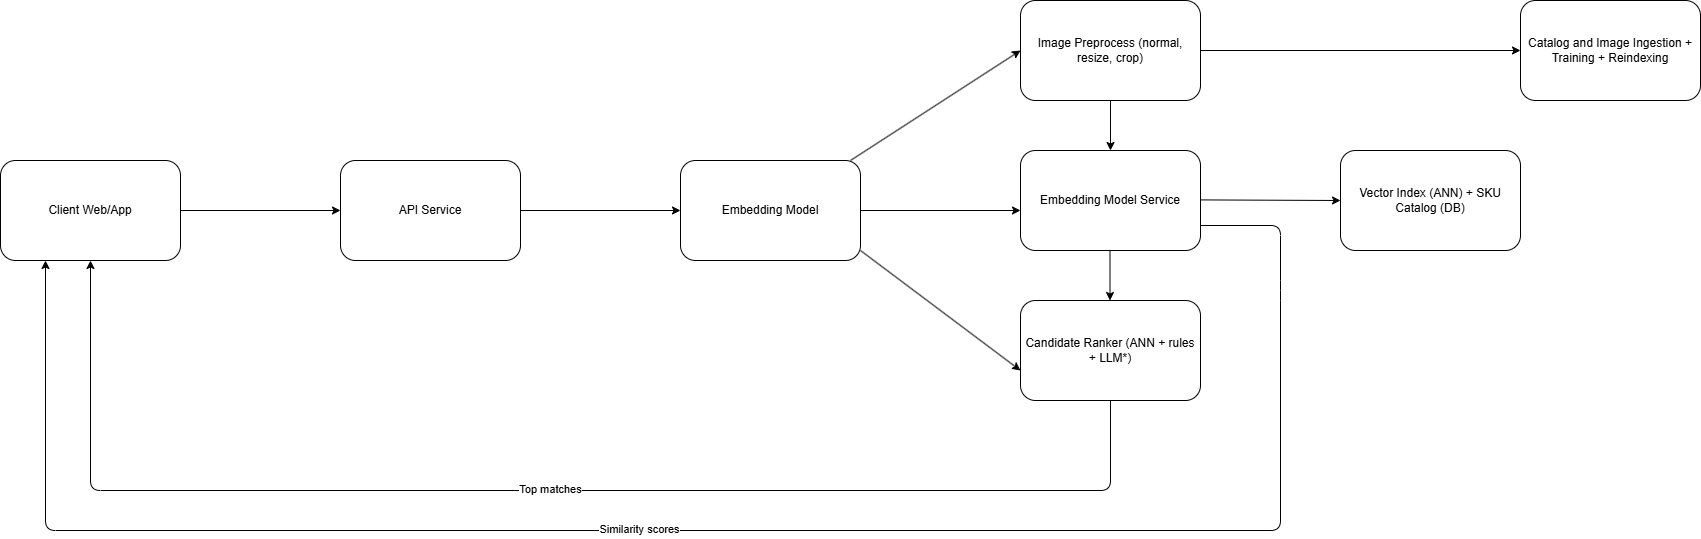

The diagram above was exported from draw.io. Its source (the exported page's mxGraphModel, read from the mxfile embedded in the PNG):
<mxGraphModel dx="2102" dy="893" grid="1" gridSize="10" guides="1" tooltips="1" connect="1" arrows="1" fold="1" page="1" pageScale="1" pageWidth="850" pageHeight="1100" math="0" shadow="0">
  <root>
    <mxCell id="0" />
    <mxCell id="1" parent="0" />
    <mxCell id="2" value="Client Web/App" style="rounded=1;whiteSpace=wrap;html=1;" parent="1" vertex="1">
      <mxGeometry y="310" width="180" height="100" as="geometry" />
    </mxCell>
    <mxCell id="3" value="" style="endArrow=classic;html=1;exitX=1;exitY=0.5;exitDx=0;exitDy=0;" parent="1" source="2" edge="1">
      <mxGeometry width="50" height="50" relative="1" as="geometry">
        <mxPoint x="240" y="380" as="sourcePoint" />
        <mxPoint x="340" y="360" as="targetPoint" />
      </mxGeometry>
    </mxCell>
    <mxCell id="5" value="API Service" style="rounded=1;whiteSpace=wrap;html=1;" parent="1" vertex="1">
      <mxGeometry x="340" y="310" width="180" height="100" as="geometry" />
    </mxCell>
    <mxCell id="6" value="" style="endArrow=classic;html=1;exitX=1;exitY=0.5;exitDx=0;exitDy=0;" parent="1" source="5" edge="1">
      <mxGeometry width="50" height="50" relative="1" as="geometry">
        <mxPoint x="580" y="380" as="sourcePoint" />
        <mxPoint x="680" y="360" as="targetPoint" />
      </mxGeometry>
    </mxCell>
    <mxCell id="8" value="Embedding Model" style="rounded=1;whiteSpace=wrap;html=1;" parent="1" vertex="1">
      <mxGeometry x="680" y="310" width="180" height="100" as="geometry" />
    </mxCell>
    <mxCell id="9" value="" style="endArrow=classic;html=1;exitX=1;exitY=0.5;exitDx=0;exitDy=0;" parent="1" source="8" edge="1">
      <mxGeometry width="50" height="50" relative="1" as="geometry">
        <mxPoint x="920" y="380" as="sourcePoint" />
        <mxPoint x="1020" y="360" as="targetPoint" />
      </mxGeometry>
    </mxCell>
    <mxCell id="11" value="" style="endArrow=classic;html=1;exitX=1;exitY=0.5;exitDx=0;exitDy=0;" parent="1" edge="1">
      <mxGeometry width="50" height="50" relative="1" as="geometry">
        <mxPoint x="860" y="400" as="sourcePoint" />
        <mxPoint x="1020" y="520" as="targetPoint" />
      </mxGeometry>
    </mxCell>
    <mxCell id="12" value="" style="endArrow=classic;html=1;exitX=1;exitY=0.5;exitDx=0;exitDy=0;" parent="1" edge="1">
      <mxGeometry width="50" height="50" relative="1" as="geometry">
        <mxPoint x="850" y="310" as="sourcePoint" />
        <mxPoint x="1020" y="200" as="targetPoint" />
      </mxGeometry>
    </mxCell>
    <mxCell id="14" value="Image Preprocess (normal, resize, crop)" style="rounded=1;whiteSpace=wrap;html=1;" parent="1" vertex="1">
      <mxGeometry x="1020" y="150" width="180" height="100" as="geometry" />
    </mxCell>
    <mxCell id="25" style="edgeStyle=none;html=1;exitX=1;exitY=0.75;exitDx=0;exitDy=0;entryX=0.25;entryY=1;entryDx=0;entryDy=0;" parent="1" source="15" target="2" edge="1">
      <mxGeometry relative="1" as="geometry">
        <Array as="points">
          <mxPoint x="1280" y="375" />
          <mxPoint x="1280" y="440" />
          <mxPoint x="1280" y="680" />
          <mxPoint x="45" y="680" />
        </Array>
      </mxGeometry>
    </mxCell>
    <mxCell id="26" value="Similarity scores" style="edgeLabel;html=1;align=center;verticalAlign=middle;resizable=0;points=[];" parent="25" vertex="1" connectable="0">
      <mxGeometry x="0.088" y="-2" relative="1" as="geometry">
        <mxPoint as="offset" />
      </mxGeometry>
    </mxCell>
    <mxCell id="15" value="Embedding Model Service" style="rounded=1;whiteSpace=wrap;html=1;" parent="1" vertex="1">
      <mxGeometry x="1020" y="300" width="180" height="100" as="geometry" />
    </mxCell>
    <mxCell id="16" value="Candidate Ranker (ANN + rules + LLM*)" style="rounded=1;whiteSpace=wrap;html=1;" parent="1" vertex="1">
      <mxGeometry x="1020" y="450" width="180" height="100" as="geometry" />
    </mxCell>
    <mxCell id="17" value="" style="endArrow=classic;html=1;exitX=0.5;exitY=1;exitDx=0;exitDy=0;entryX=0.5;entryY=0;entryDx=0;entryDy=0;" parent="1" source="14" target="15" edge="1">
      <mxGeometry width="50" height="50" relative="1" as="geometry">
        <mxPoint x="1220" y="320" as="sourcePoint" />
        <mxPoint x="1270" y="270" as="targetPoint" />
      </mxGeometry>
    </mxCell>
    <mxCell id="18" value="" style="endArrow=classic;html=1;exitX=0.5;exitY=1;exitDx=0;exitDy=0;entryX=0.5;entryY=0;entryDx=0;entryDy=0;" parent="1" edge="1">
      <mxGeometry width="50" height="50" relative="1" as="geometry">
        <mxPoint x="1109.5" y="400" as="sourcePoint" />
        <mxPoint x="1109.5" y="450" as="targetPoint" />
      </mxGeometry>
    </mxCell>
    <mxCell id="19" value="" style="endArrow=classic;html=1;exitX=1;exitY=0.5;exitDx=0;exitDy=0;entryX=0;entryY=0.5;entryDx=0;entryDy=0;" parent="1" source="14" target="20" edge="1">
      <mxGeometry width="50" height="50" relative="1" as="geometry">
        <mxPoint x="1330" y="230" as="sourcePoint" />
        <mxPoint x="1340" y="200" as="targetPoint" />
      </mxGeometry>
    </mxCell>
    <mxCell id="20" value="Catalog and Image Ingestion + Training + Reindexing" style="rounded=1;whiteSpace=wrap;html=1;" parent="1" vertex="1">
      <mxGeometry x="1520" y="150" width="180" height="100" as="geometry" />
    </mxCell>
    <mxCell id="22" value="Vector Index (ANN) + SKU Catalog (DB)" style="rounded=1;whiteSpace=wrap;html=1;" parent="1" vertex="1">
      <mxGeometry x="1340" y="300" width="180" height="100" as="geometry" />
    </mxCell>
    <mxCell id="23" value="" style="endArrow=classic;html=1;exitX=1;exitY=0.5;exitDx=0;exitDy=0;entryX=0;entryY=0.5;entryDx=0;entryDy=0;" parent="1" target="22" edge="1">
      <mxGeometry width="50" height="50" relative="1" as="geometry">
        <mxPoint x="1200" y="349.41" as="sourcePoint" />
        <mxPoint x="1360" y="349.41" as="targetPoint" />
      </mxGeometry>
    </mxCell>
    <mxCell id="24" value="" style="endArrow=classic;html=1;exitX=0.5;exitY=1;exitDx=0;exitDy=0;entryX=0.5;entryY=1;entryDx=0;entryDy=0;" parent="1" source="16" target="2" edge="1">
      <mxGeometry width="50" height="50" relative="1" as="geometry">
        <mxPoint x="1010" y="640" as="sourcePoint" />
        <mxPoint x="1060" y="590" as="targetPoint" />
        <Array as="points">
          <mxPoint x="1110" y="640" />
          <mxPoint x="90" y="640" />
        </Array>
      </mxGeometry>
    </mxCell>
    <mxCell id="27" value="Top matches" style="edgeLabel;html=1;align=center;verticalAlign=middle;resizable=0;points=[];" parent="24" vertex="1" connectable="0">
      <mxGeometry x="-0.0281" y="-2" relative="1" as="geometry">
        <mxPoint as="offset" />
      </mxGeometry>
    </mxCell>
  </root>
</mxGraphModel>